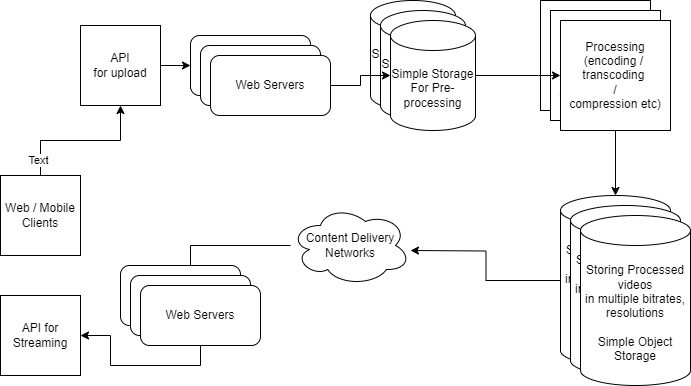

The diagram above was exported from draw.io. Its source (the exported page's mxGraphModel, read from the mxfile embedded in the PNG):
<mxGraphModel dx="794" dy="446" grid="1" gridSize="10" guides="1" tooltips="1" connect="1" arrows="1" fold="1" page="1" pageScale="1" pageWidth="850" pageHeight="1100" math="0" shadow="0">
  <root>
    <mxCell id="0" />
    <mxCell id="1" parent="0" />
    <mxCell id="fttKn57mhBEPjhO8ajLI-1" value="Simple Storage For Pre-processing" style="shape=cylinder3;whiteSpace=wrap;html=1;boundedLbl=1;backgroundOutline=1;size=15;" vertex="1" parent="1">
      <mxGeometry x="400" y="85" width="85" height="110" as="geometry" />
    </mxCell>
    <mxCell id="fttKn57mhBEPjhO8ajLI-4" value="" style="edgeStyle=orthogonalEdgeStyle;rounded=0;orthogonalLoop=1;jettySize=auto;html=1;" edge="1" parent="1" source="fttKn57mhBEPjhO8ajLI-2" target="fttKn57mhBEPjhO8ajLI-3">
      <mxGeometry relative="1" as="geometry" />
    </mxCell>
    <mxCell id="fttKn57mhBEPjhO8ajLI-5" value="Text" style="edgeLabel;html=1;align=center;verticalAlign=middle;resizable=0;points=[];" vertex="1" connectable="0" parent="fttKn57mhBEPjhO8ajLI-4">
      <mxGeometry x="-0.7867" y="3" relative="1" as="geometry">
        <mxPoint as="offset" />
      </mxGeometry>
    </mxCell>
    <mxCell id="fttKn57mhBEPjhO8ajLI-2" value="Web / Mobile&lt;div&gt;Clients&lt;/div&gt;" style="whiteSpace=wrap;html=1;aspect=fixed;" vertex="1" parent="1">
      <mxGeometry x="30" y="260" width="80" height="80" as="geometry" />
    </mxCell>
    <mxCell id="fttKn57mhBEPjhO8ajLI-15" style="edgeStyle=orthogonalEdgeStyle;rounded=0;orthogonalLoop=1;jettySize=auto;html=1;exitX=1;exitY=0.5;exitDx=0;exitDy=0;entryX=0;entryY=0.5;entryDx=0;entryDy=0;" edge="1" parent="1" source="fttKn57mhBEPjhO8ajLI-3" target="fttKn57mhBEPjhO8ajLI-14">
      <mxGeometry relative="1" as="geometry" />
    </mxCell>
    <mxCell id="fttKn57mhBEPjhO8ajLI-3" value="API&lt;div&gt;for upload&lt;/div&gt;" style="whiteSpace=wrap;html=1;aspect=fixed;" vertex="1" parent="1">
      <mxGeometry x="110" y="110" width="80" height="80" as="geometry" />
    </mxCell>
    <mxCell id="fttKn57mhBEPjhO8ajLI-6" value="Processing&lt;div&gt;(encoding /&amp;nbsp;&lt;/div&gt;&lt;div&gt;transcoding&amp;nbsp;&lt;/div&gt;&lt;div&gt;/&lt;/div&gt;&lt;div&gt;compression etc)&lt;/div&gt;" style="whiteSpace=wrap;html=1;aspect=fixed;" vertex="1" parent="1">
      <mxGeometry x="570" y="85" width="110" height="110" as="geometry" />
    </mxCell>
    <mxCell id="fttKn57mhBEPjhO8ajLI-21" style="edgeStyle=orthogonalEdgeStyle;rounded=0;orthogonalLoop=1;jettySize=auto;html=1;" edge="1" parent="1" source="fttKn57mhBEPjhO8ajLI-9">
      <mxGeometry relative="1" as="geometry">
        <mxPoint x="440" y="335" as="targetPoint" />
      </mxGeometry>
    </mxCell>
    <mxCell id="fttKn57mhBEPjhO8ajLI-9" value="Storing Processed videos&lt;div&gt;in multiple bitrates, resolutions&lt;/div&gt;&lt;div&gt;&lt;br&gt;&lt;/div&gt;&lt;div&gt;Simple Object Storage&lt;/div&gt;" style="shape=cylinder3;whiteSpace=wrap;html=1;boundedLbl=1;backgroundOutline=1;size=15;" vertex="1" parent="1">
      <mxGeometry x="590" y="280" width="110" height="170" as="geometry" />
    </mxCell>
    <mxCell id="fttKn57mhBEPjhO8ajLI-10" value="Processing&lt;div&gt;(encoding /&amp;nbsp;&lt;/div&gt;&lt;div&gt;transcoding&amp;nbsp;&lt;/div&gt;&lt;div&gt;/&lt;/div&gt;&lt;div&gt;compression etc)&lt;/div&gt;" style="whiteSpace=wrap;html=1;aspect=fixed;" vertex="1" parent="1">
      <mxGeometry x="580" y="95" width="110" height="110" as="geometry" />
    </mxCell>
    <mxCell id="fttKn57mhBEPjhO8ajLI-20" style="edgeStyle=orthogonalEdgeStyle;rounded=0;orthogonalLoop=1;jettySize=auto;html=1;" edge="1" parent="1" source="fttKn57mhBEPjhO8ajLI-11" target="fttKn57mhBEPjhO8ajLI-9">
      <mxGeometry relative="1" as="geometry" />
    </mxCell>
    <mxCell id="fttKn57mhBEPjhO8ajLI-11" value="Processing&lt;div&gt;(encoding /&amp;nbsp;&lt;/div&gt;&lt;div&gt;transcoding&amp;nbsp;&lt;/div&gt;&lt;div&gt;/&lt;/div&gt;&lt;div&gt;compression etc)&lt;/div&gt;" style="whiteSpace=wrap;html=1;aspect=fixed;" vertex="1" parent="1">
      <mxGeometry x="590" y="105" width="110" height="110" as="geometry" />
    </mxCell>
    <mxCell id="fttKn57mhBEPjhO8ajLI-12" value="Simple Storage For Pre-processing" style="shape=cylinder3;whiteSpace=wrap;html=1;boundedLbl=1;backgroundOutline=1;size=15;" vertex="1" parent="1">
      <mxGeometry x="410" y="95" width="85" height="110" as="geometry" />
    </mxCell>
    <mxCell id="fttKn57mhBEPjhO8ajLI-19" style="edgeStyle=orthogonalEdgeStyle;rounded=0;orthogonalLoop=1;jettySize=auto;html=1;exitX=1;exitY=0.5;exitDx=0;exitDy=0;exitPerimeter=0;" edge="1" parent="1" source="fttKn57mhBEPjhO8ajLI-13" target="fttKn57mhBEPjhO8ajLI-11">
      <mxGeometry relative="1" as="geometry" />
    </mxCell>
    <mxCell id="fttKn57mhBEPjhO8ajLI-13" value="Simple Storage For Pre-processing" style="shape=cylinder3;whiteSpace=wrap;html=1;boundedLbl=1;backgroundOutline=1;size=15;" vertex="1" parent="1">
      <mxGeometry x="420" y="105" width="85" height="110" as="geometry" />
    </mxCell>
    <mxCell id="fttKn57mhBEPjhO8ajLI-14" value="Web Servers" style="rounded=1;whiteSpace=wrap;html=1;" vertex="1" parent="1">
      <mxGeometry x="220" y="120" width="120" height="60" as="geometry" />
    </mxCell>
    <mxCell id="fttKn57mhBEPjhO8ajLI-16" value="Web Servers" style="rounded=1;whiteSpace=wrap;html=1;" vertex="1" parent="1">
      <mxGeometry x="230" y="130" width="120" height="60" as="geometry" />
    </mxCell>
    <mxCell id="fttKn57mhBEPjhO8ajLI-18" style="edgeStyle=orthogonalEdgeStyle;rounded=0;orthogonalLoop=1;jettySize=auto;html=1;exitX=1;exitY=0.5;exitDx=0;exitDy=0;" edge="1" parent="1" source="fttKn57mhBEPjhO8ajLI-17" target="fttKn57mhBEPjhO8ajLI-13">
      <mxGeometry relative="1" as="geometry" />
    </mxCell>
    <mxCell id="fttKn57mhBEPjhO8ajLI-17" value="Web Servers" style="rounded=1;whiteSpace=wrap;html=1;" vertex="1" parent="1">
      <mxGeometry x="240" y="140" width="120" height="60" as="geometry" />
    </mxCell>
    <mxCell id="fttKn57mhBEPjhO8ajLI-23" style="edgeStyle=orthogonalEdgeStyle;rounded=0;orthogonalLoop=1;jettySize=auto;html=1;entryX=0.5;entryY=0;entryDx=0;entryDy=0;" edge="1" parent="1" source="fttKn57mhBEPjhO8ajLI-22" target="fttKn57mhBEPjhO8ajLI-26">
      <mxGeometry relative="1" as="geometry">
        <mxPoint x="300" y="300" as="targetPoint" />
      </mxGeometry>
    </mxCell>
    <mxCell id="fttKn57mhBEPjhO8ajLI-22" value="Content Delivery Networks" style="ellipse;shape=cloud;whiteSpace=wrap;html=1;" vertex="1" parent="1">
      <mxGeometry x="320" y="290" width="120" height="80" as="geometry" />
    </mxCell>
    <mxCell id="fttKn57mhBEPjhO8ajLI-24" value="API for Streaming" style="whiteSpace=wrap;html=1;aspect=fixed;" vertex="1" parent="1">
      <mxGeometry x="30" y="380" width="80" height="80" as="geometry" />
    </mxCell>
    <mxCell id="fttKn57mhBEPjhO8ajLI-25" value="Web Servers" style="rounded=1;whiteSpace=wrap;html=1;" vertex="1" parent="1">
      <mxGeometry x="150" y="350" width="120" height="60" as="geometry" />
    </mxCell>
    <mxCell id="fttKn57mhBEPjhO8ajLI-26" value="Web Servers" style="rounded=1;whiteSpace=wrap;html=1;" vertex="1" parent="1">
      <mxGeometry x="160" y="360" width="120" height="60" as="geometry" />
    </mxCell>
    <mxCell id="fttKn57mhBEPjhO8ajLI-28" style="edgeStyle=orthogonalEdgeStyle;rounded=0;orthogonalLoop=1;jettySize=auto;html=1;exitX=0.5;exitY=1;exitDx=0;exitDy=0;entryX=1;entryY=0.5;entryDx=0;entryDy=0;" edge="1" parent="1" source="fttKn57mhBEPjhO8ajLI-27" target="fttKn57mhBEPjhO8ajLI-24">
      <mxGeometry relative="1" as="geometry" />
    </mxCell>
    <mxCell id="fttKn57mhBEPjhO8ajLI-27" value="Web Servers" style="rounded=1;whiteSpace=wrap;html=1;" vertex="1" parent="1">
      <mxGeometry x="170" y="370" width="120" height="60" as="geometry" />
    </mxCell>
    <mxCell id="fttKn57mhBEPjhO8ajLI-29" value="Storing Processed videos&lt;div&gt;in multiple bitrates, resolutions&lt;/div&gt;&lt;div&gt;&lt;br&gt;&lt;/div&gt;&lt;div&gt;Simple Object Storage&lt;/div&gt;" style="shape=cylinder3;whiteSpace=wrap;html=1;boundedLbl=1;backgroundOutline=1;size=15;" vertex="1" parent="1">
      <mxGeometry x="600" y="290" width="110" height="170" as="geometry" />
    </mxCell>
    <mxCell id="fttKn57mhBEPjhO8ajLI-30" value="Storing Processed videos&lt;div&gt;in multiple bitrates, resolutions&lt;/div&gt;&lt;div&gt;&lt;br&gt;&lt;/div&gt;&lt;div&gt;Simple Object Storage&lt;/div&gt;" style="shape=cylinder3;whiteSpace=wrap;html=1;boundedLbl=1;backgroundOutline=1;size=15;" vertex="1" parent="1">
      <mxGeometry x="610" y="300" width="110" height="170" as="geometry" />
    </mxCell>
  </root>
</mxGraphModel>